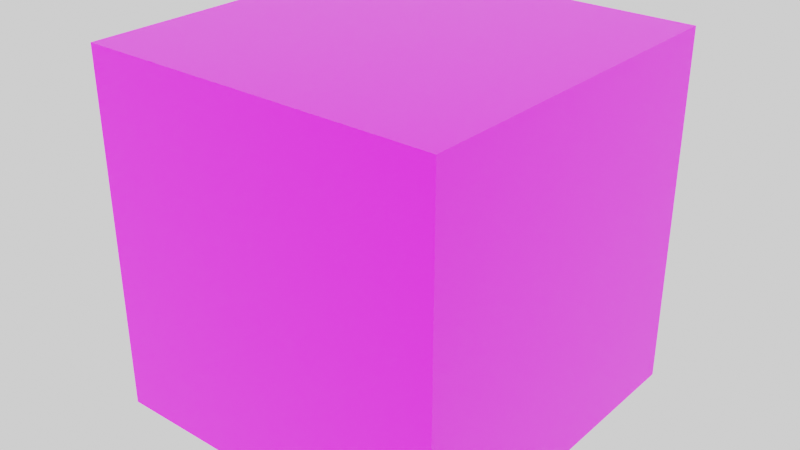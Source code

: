 # Source: cube.blend  (saved by Blender 2.82.7; exported with 4.5.12 LTS)
import bpy
from mathutils import Matrix  # noqa: F401  (used for matrix-valued properties, if any)

bpy.ops.wm.read_factory_settings(use_empty=True)
scene = bpy.context.scene
scene.name = 'Scene'

# ---- collections
col_collection = bpy.data.collections.new('Collection'); scene.collection.children.link(col_collection)

# ---- images (referenced by path relative to the original .blend; pixels are not part of the script)
import os
ASSET_DIR = os.environ.get("B2B_ASSET_DIR", "")  # directory of the original .blend (textures are referenced by path, not embedded)
HERE = os.path.dirname(os.path.abspath(__file__))  # packed textures are extracted next to this script under _unpacked/

def load_image(name, relpath, width, height, colorspace="sRGB"):
    """Load a texture the original file referenced (path relative to the .blend, or extracted next to this script)."""
    p = next((c for c in (os.path.join(HERE, relpath), os.path.join(ASSET_DIR, relpath)) if relpath and os.path.exists(c)), "")
    if p:
        img = bpy.data.images.load(p, check_existing=True)
        img.name = name
    else:  # same state as the original file: an image datablock whose file is absent (Cycles renders it pink)
        img = bpy.data.images.new(name, width, height)
        img.source = "FILE"
        img.filepath = "//" + (relpath or name)
    img.colorspace_settings.name = colorspace
    return img
img_drawing_png = load_image('drawing.png', 'drawing.png', 1024, 1024, 'sRGB')

# ---- materials (node trees are filled in below, after node groups)
mat_material = bpy.data.materials.new('Material')
mat_material.alpha_threshold = 0.0
mat_material.use_transparent_shadow = False
mat_material.line_color = (0.0, 0.0, 0.0, 1.0)

# ---- material node trees
mat_material.use_nodes = True; mat_material.node_tree.nodes.clear()
_N = mat_material.node_tree.nodes; _L = mat_material.node_tree.links
n0 = _N.new('ShaderNodeOutputMaterial'); n0.name = 'Material Output'; n0.location = (300, 300)
n1 = _N.new('ShaderNodeBsdfPrincipled'); n1.name = 'Principled BSDF'; n1.location = (10, 300)
n1.distribution = 'GGX'
n1.subsurface_method = 'BURLEY'
n1.inputs[2].default_value = 0.4
n1.inputs[3].default_value = 1.45
n1.inputs[27].default_value = (0.0, 0.0, 0.0, 1.0)
n1.inputs[28].default_value = 1.0
n2 = _N.new('ShaderNodeTexImage'); n2.name = 'Image Texture'; n2.location = (-280, 278)
n2.image = img_drawing_png
_L.new(n1.outputs[0], n0.inputs[0])
_L.new(n2.outputs[0], n1.inputs[0])
n0.is_active_output = True

# ---- world
world_world = bpy.data.worlds.new('World'); scene.world = world_world
world_world.use_nodes = True; world_world.node_tree.nodes.clear()
_N = world_world.node_tree.nodes; _L = world_world.node_tree.links
n0 = _N.new('ShaderNodeOutputWorld'); n0.name = 'World Output'; n0.location = (300, 300)
n1 = _N.new('ShaderNodeBackground'); n1.name = 'Background'; n1.location = (10, 300)
n2 = _N.new('ShaderNodeBrightContrast'); n2.name = 'Bright/Contrast'; n2.location = (-280, 278)
_L.new(n1.outputs[0], n0.inputs[0])
_L.new(n2.outputs[0], n1.inputs[0])
n0.is_active_output = True
world_world.color = (0.05088, 0.05088, 0.05088)
world_world.use_sun_shadow = False
world_world.sun_shadow_jitter_overblur = 0.0

# ---- meshes
me_cube = bpy.data.meshes.new('Cube')
me_cube.from_pydata([(1.0, 1.0, 1.0), (1.0, 1.0, -1.0), (1.0, -1.0, 1.0), (1.0, -1.0, -1.0), (-1.0, 1.0, 1.0), (-1.0, 1.0, -1.0), (-1.0, -1.0, 1.0), (-1.0, -1.0, -1.0)], [], [(0, 4, 6, 2), (3, 2, 6, 7), (7, 6, 4, 5), (5, 1, 3, 7), (1, 0, 2, 3), (5, 4, 0, 1)])
_uv = me_cube.uv_layers.new(name='UVMap')
_uv.uv.foreach_set('vector', [0.499, 0.498, 0.749, 0.498, 0.749, 0.748, 0.499, 0.748, 0.247, 0.748, 0.497, 0.748, 0.497, 0.998, 0.247, 0.998, 0.747, 0.498, 0.997, 0.498, 0.997, 0.748, 0.747, 0.748, -0.003, 0.498, 0.247, 0.498, 0.247, 0.748, -0.003, 0.748, 0.249, 0.498, 0.499, 0.498, 0.499, 0.748, 0.249, 0.748, 0.249, 0.246, 0.499, 0.246, 0.499, 0.496, 0.249, 0.496])
me_cube.materials.append(mat_material)
me_cube.use_remesh_preserve_volume = False
me_cube.use_remesh_preserve_attributes = False
me_cube.use_mirror_vertex_groups = False
me_cube.update()

# ---- objects
ob_cube = bpy.data.objects.new('Cube', me_cube)

# ---- transforms, parenting, visibility, modifiers, constraints
ob_cube.location = (0.0, 0.0, 0.0)
ob_cube.lock_rotations_4d = False
ob_cube.empty_display_type = 'ARROWS'
ob_cube.lineart.crease_threshold = 0.0

# ---- collection membership
col_collection.objects.link(ob_cube)

# ---- scene / render settings (as saved in the file)
scene.frame_start = 1; scene.frame_end = 250; scene.frame_set(1)
scene.render.engine = 'BLENDER_EEVEE_NEXT'
scene.cycles.use_denoising = False
scene.cycles.samples = 128
scene.cycles.sampling_pattern = 'TABULATED_SOBOL'
scene.cycles.use_adaptive_sampling = False
scene.cycles.use_light_tree = False
scene.view_settings.view_transform = 'Filmic'
bpy.context.view_layer.update()

# ---- added for rendering (the .blend has no active camera and no usable light): camera, sun
cam_auto = bpy.data.cameras.new('AutoCamera')
cam_auto.lens = 50.0
cam_auto.sensor_width = 36.0
cam_auto.clip_end = 1000.0
ob_auto_camera = bpy.data.objects.new('AutoCamera', cam_auto)
scene.collection.objects.link(ob_auto_camera)
ob_auto_camera.location = (3.20507, -3.84609, 2.56406)
ob_auto_camera.rotation_euler = (1.09748, -7.21219e-08, 0.694738)
scene.camera = ob_auto_camera
light_auto_sun = bpy.data.lights.new('AutoSun', 'SUN')
light_auto_sun.energy = 3.0
light_auto_sun.angle = 0.0523599
ob_auto_sun = bpy.data.objects.new('AutoSun', light_auto_sun)
scene.collection.objects.link(ob_auto_sun)
ob_auto_sun.rotation_euler = (0.872665, 0.174533, 0.523599)
bpy.context.view_layer.update()
